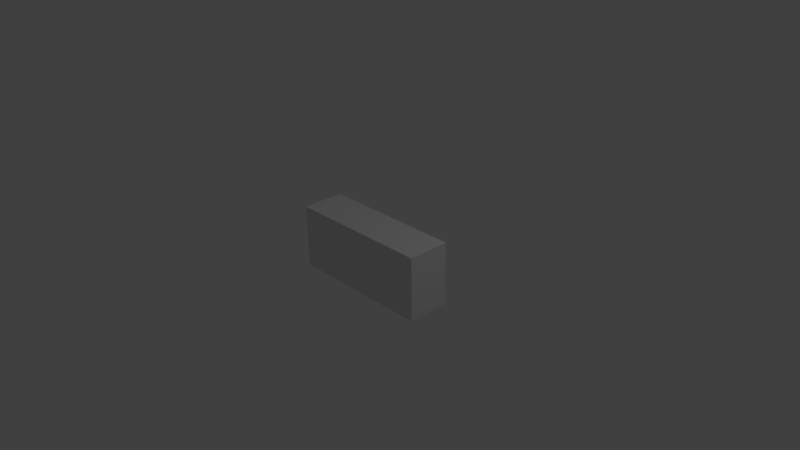 # Source: chestHighWall.blend  (saved by Blender 2.76.0; exported with 4.5.12 LTS)
import bpy
from mathutils import Matrix  # noqa: F401  (used for matrix-valued properties, if any)

bpy.ops.wm.read_factory_settings(use_empty=True)
scene = bpy.context.scene
scene.name = 'Scene'

# ---- collections
col_collection_1 = bpy.data.collections.new('Collection 1'); scene.collection.children.link(col_collection_1)

# ---- materials (node trees are filled in below, after node groups)
mat_material = bpy.data.materials.new('Material')
mat_material.alpha_threshold = 0.0
mat_material.use_transparent_shadow = False
mat_material.roughness = 0.5
mat_material.line_color = (0.0, 0.0, 0.0, 1.0)

# ---- material node trees

# ---- world
world_world = bpy.data.worlds.new('World'); scene.world = world_world
world_world.color = (0.05088, 0.05088, 0.05088)
world_world.use_sun_shadow = False
world_world.sun_shadow_jitter_overblur = 0.0
world_world.cycles.sampling_method = 'MANUAL'
world_world.cycles.sample_map_resolution = 256

# ---- cameras
cam_camera = bpy.data.cameras.new('Camera')
cam_camera.clip_end = 100.0
cam_camera.lens = 35.0
cam_camera.sensor_width = 32.0
cam_camera.sensor_height = 18.0
cam_camera.ortho_scale = 7.314
cam_camera.dof.focus_distance = 0.0
cam_camera.dof.aperture_fstop = 128.0

# ---- lights
light_lamp = bpy.data.lights.new('Lamp', 'POINT')
light_lamp.transmission_factor = 0.0
light_lamp.cutoff_distance = 30.0
light_lamp.energy = 100.0
light_lamp.shadow_buffer_clip_start = 1.001
light_lamp.shadow_soft_size = 0.1
light_lamp.shadow_maximum_resolution = 0.006
light_lamp.use_absolute_resolution = True
light_lamp.cycles.use_multiple_importance_sampling = False

# ---- meshes
me_cube = bpy.data.meshes.new('Cube')
me_cube.from_pydata([(1.0, 1.0, -1.0), (1.0, -1.0, -1.0), (-1.0, -1.0, -1.0), (-1.0, 1.0, -1.0), (1.0, 1.0, 1.0), (1.0, -1.0, 1.0), (-1.0, -1.0, 1.0), (-1.0, 1.0, 1.0)], [], [(0, 1, 2, 3), (4, 7, 6, 5), (0, 4, 5, 1), (1, 5, 6, 2), (2, 6, 7, 3), (4, 0, 3, 7)])
me_cube.materials.append(mat_material)
me_cube.use_remesh_preserve_volume = False
me_cube.use_remesh_preserve_attributes = False
me_cube.use_mirror_vertex_groups = False
me_cube.update()

# ---- objects
ob_cube = bpy.data.objects.new('Cube', me_cube)
ob_lamp = bpy.data.objects.new('Lamp', light_lamp)
ob_camera = bpy.data.objects.new('Camera', cam_camera)

# ---- transforms, parenting, visibility, modifiers, constraints
ob_cube.location = (0.0, 0.0, 0.0)
ob_cube.scale = (1.0, 0.2891, 0.4343)
ob_cube.lock_rotations_4d = False
ob_cube.empty_display_type = 'ARROWS'
ob_cube.lineart.crease_threshold = 0.0
ob_lamp.location = (4.076, 1.005, 5.904)
ob_lamp.rotation_euler = (0.6503, 0.05522, 1.866)
ob_lamp.lock_rotations_4d = False
ob_lamp.empty_display_type = 'ARROWS'
ob_lamp.color = (0.0, 0.0, 0.0, 0.0)
ob_lamp.lineart.crease_threshold = 0.0
ob_camera.location = (7.481, -6.508, 5.344)
ob_camera.rotation_euler = (1.109, 0.01082, 0.8149)
ob_camera.lock_rotations_4d = False
ob_camera.empty_display_type = 'ARROWS'
ob_camera.color = (0.0, 0.0, 0.0, 0.0)
ob_camera.display_type = 'WIRE'
ob_camera.lineart.crease_threshold = 0.0

# ---- collection membership
col_collection_1.objects.link(ob_cube)
col_collection_1.objects.link(ob_lamp)
col_collection_1.objects.link(ob_camera)

# ---- scene / render settings (as saved in the file)
scene.camera = ob_camera
scene.frame_start = 1; scene.frame_end = 250; scene.frame_set(1)
scene.render.engine = 'BLENDER_EEVEE_NEXT'
scene.render.resolution_percentage = 50
scene.render.dither_intensity = 0.0
scene.cycles.use_denoising = False
scene.cycles.samples = 10
scene.cycles.sampling_pattern = 'TABULATED_SOBOL'
scene.cycles.light_sampling_threshold = 0.0
scene.cycles.use_adaptive_sampling = False
scene.cycles.use_light_tree = False
scene.cycles.blur_glossy = 0.0
scene.cycles.pixel_filter_type = 'GAUSSIAN'
scene.cycles.sample_clamp_indirect = 0.0
scene.view_settings.view_transform = 'Standard'
bpy.context.view_layer.update()
